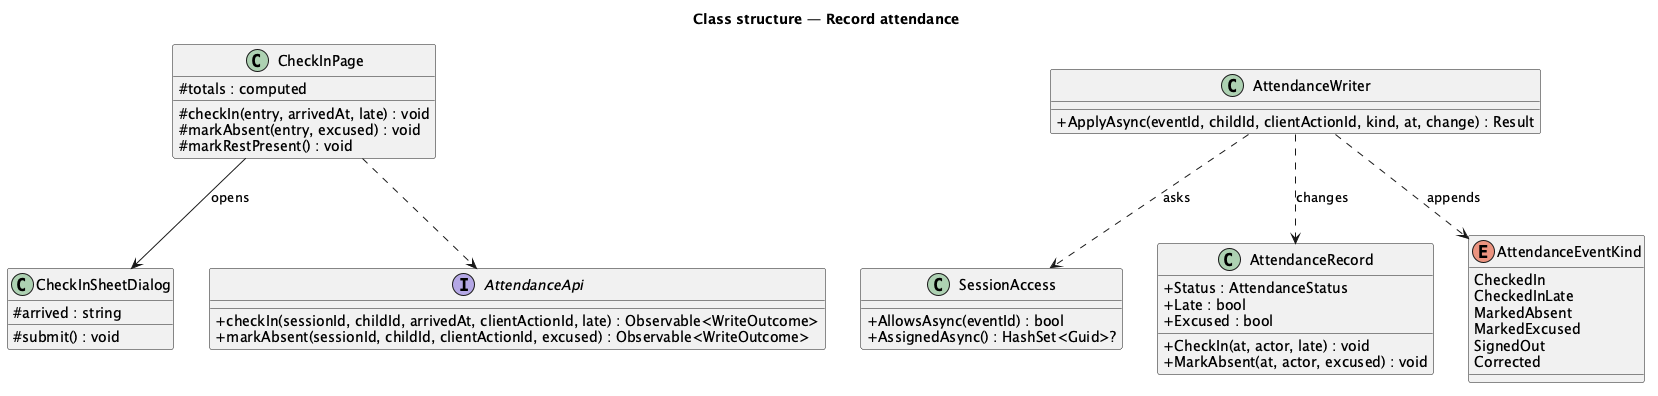

The diagram above was rendered by PlantUML. Its source (embedded in the PNG):
@startuml
title Class structure — Record attendance
skinparam classAttributeIconSize 0
class CheckInPage {
  #totals : computed
  #checkIn(entry, arrivedAt, late) : void
  #markAbsent(entry, excused) : void
  #markRestPresent() : void
}
class CheckInSheetDialog {
  #arrived : string
  #submit() : void
}
interface AttendanceApi {
  +checkIn(sessionId, childId, arrivedAt, clientActionId, late) : Observable<WriteOutcome>
  +markAbsent(sessionId, childId, clientActionId, excused) : Observable<WriteOutcome>
}
class AttendanceWriter {
  +ApplyAsync(eventId, childId, clientActionId, kind, at, change) : Result
}
class SessionAccess {
  +AllowsAsync(eventId) : bool
  +AssignedAsync() : HashSet<Guid>?
}
class AttendanceRecord {
  +Status : AttendanceStatus
  +Late : bool
  +Excused : bool
  +CheckIn(at, actor, late) : void
  +MarkAbsent(at, actor, excused) : void
}
enum AttendanceEventKind {
  CheckedIn
  CheckedInLate
  MarkedAbsent
  MarkedExcused
  SignedOut
  Corrected
}
CheckInPage --> CheckInSheetDialog : opens
CheckInPage ..> AttendanceApi
AttendanceWriter ..> SessionAccess : asks
AttendanceWriter ..> AttendanceRecord : changes
AttendanceWriter ..> AttendanceEventKind : appends
@enduml